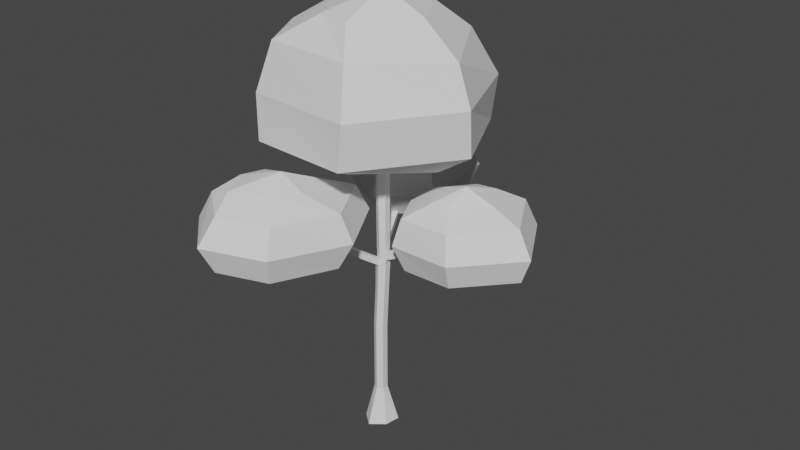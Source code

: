 # Source: futuuTree.blend  (saved by Blender 2.81.16; exported with 4.5.12 LTS)
import bpy
from mathutils import Matrix  # noqa: F401  (used for matrix-valued properties, if any)

bpy.ops.wm.read_factory_settings(use_empty=True)
scene = bpy.context.scene
scene.name = 'Scene'

# ---- collections
col_collection = bpy.data.collections.new('Collection'); scene.collection.children.link(col_collection)

# ---- world
world_world = bpy.data.worlds.new('World'); scene.world = world_world
world_world.use_nodes = True; world_world.node_tree.nodes.clear()
_N = world_world.node_tree.nodes; _L = world_world.node_tree.links
n0 = _N.new('ShaderNodeOutputWorld'); n0.name = 'World Output'; n0.location = (300, 300)
n1 = _N.new('ShaderNodeBackground'); n1.name = 'Background'; n1.location = (10, 300)
n1.inputs[0].default_value = (0.05088, 0.05088, 0.05088, 1.0)
_L.new(n1.outputs[0], n0.inputs[0])
n0.is_active_output = True
world_world.color = (0.05088, 0.05088, 0.05088)
world_world.use_sun_shadow = False
world_world.sun_shadow_jitter_overblur = 0.0

# ---- meshes
me_sphere = bpy.data.meshes.new('Sphere')
me_sphere.from_pydata([(-7.29, 19.77, 36.46), (-7.191, 25.95, 34.98), (-7.216, 28.49, 31.1), (-7.336, 26.6, 27.02), (-7.502, 20.72, 24.8), (-6.647, 14.78, 37.84), (-2.291, 15.55, 36.02), (1.467, 18.65, 34.22), (2.782, 20.05, 30.22), (1.322, 19.3, 26.27), (-2.503, 16.51, 24.36), (-1.652, 11.97, 35.72), (1.971, 9.038, 33.43), (3.237, 8.24, 29.25), (1.826, 9.688, 25.47), (-1.865, 12.92, 24.06), (-6.834, 7.957, 35.49), (-3.89, 4.895, 33.2), (-4.013, 3.023, 28.96), (-4.035, 5.545, 25.24), (-7.047, 8.909, 23.82), (-11.83, 12.18, 35.92), (-12.27, 8.616, 33.66), (-13.73, 7.874, 29.53), (-12.41, 9.266, 25.7), (-12.05, 13.13, 24.26), (-12.47, 15.76, 36.23), (-16.17, 19.01, 34.58), (-17.58, 20.48, 30.63), (-16.31, 19.66, 26.62), (-12.68, 16.72, 24.56)], [], [(4, 3, 9, 10), (2, 1, 7, 8), (0, 5, 6), (3, 2, 8, 9), (1, 0, 6, 7), (9, 8, 13, 14), (7, 6, 11, 12), (10, 9, 14, 15), (8, 7, 12, 13), (6, 5, 11), (14, 13, 18, 19), (12, 11, 16, 17), (15, 14, 19, 20), (13, 12, 17, 18), (11, 5, 16), (19, 18, 23, 24), (17, 16, 21, 22), (20, 19, 24, 25), (18, 17, 22, 23), (16, 5, 21), (24, 23, 28, 29), (22, 21, 26, 27), (25, 24, 29, 30), (23, 22, 27, 28), (21, 5, 26), (27, 26, 0, 1), (30, 29, 3, 4), (28, 27, 1, 2), (26, 5, 0), (29, 28, 2, 3), (30, 4, 10, 15, 20, 25)])
_uv = me_sphere.uv_layers.new(name='UVMap')
_uv.uv.foreach_set('vector', [0.6667, 0.1667, 0.6667, 0.3333, 0.5, 0.3333, 0.5, 0.1667, 0.6667, 0.5, 0.6667, 0.6667, 0.5, 0.6667, 0.5, 0.5, 0.6667, 0.8333, 0.5833, 1.0, 0.5, 0.8333, 0.6667, 0.3333, 0.6667, 0.5, 0.5, 0.5, 0.5, 0.3333, 0.6667, 0.6667, 0.6667, 0.8333, 0.5, 0.8333, 0.5, 0.6667, 0.5, 0.3333, 0.5, 0.5, 0.3333, 0.5, 0.3333, 0.3333, 0.5, 0.6667, 0.5, 0.8333, 0.3333, 0.8333, 0.3333, 0.6667, 0.5, 0.1667, 0.5, 0.3333, 0.3333, 0.3333, 0.3333, 0.1667, 0.5, 0.5, 0.5, 0.6667, 0.3333, 0.6667, 0.3333, 0.5, 0.5, 0.8333, 0.4167, 1.0, 0.3333, 0.8333, 0.3333, 0.3333, 0.3333, 0.5, 0.1667, 0.5, 0.1667, 0.3333, 0.3333, 0.6667, 0.3333, 0.8333, 0.1667, 0.8333, 0.1667, 0.6667, 0.3333, 0.1667, 0.3333, 0.3333, 0.1667, 0.3333, 0.1667, 0.1667, 0.3333, 0.5, 0.3333, 0.6667, 0.1667, 0.6667, 0.1667, 0.5, 0.3333, 0.8333, 0.25, 1.0, 0.1667, 0.8333, 0.1667, 0.3333, 0.1667, 0.5, 2.98e-08, 0.5, 2.98e-08, 0.3333, 0.1667, 0.6667, 0.1667, 0.8333, 0.0, 0.8333, 0.0, 0.6667, 0.1667, 0.1667, 0.1667, 0.3333, 2.98e-08, 0.3333, 0.0, 0.1667, 0.1667, 0.5, 0.1667, 0.6667, 0.0, 0.6667, 2.98e-08, 0.5, 0.1667, 0.8333, 0.08333, 1.0, 0.0, 0.8333, 1.0, 0.3333, 1.0, 0.5, 0.8333, 0.5, 0.8333, 0.3333, 1.0, 0.6667, 1.0, 0.8333, 0.8333, 0.8333, 0.8333, 0.6667, 1.0, 0.1667, 1.0, 0.3333, 0.8333, 0.3333, 0.8333, 0.1667, 1.0, 0.5, 1.0, 0.6667, 0.8333, 0.6667, 0.8333, 0.5, 1.0, 0.8333, 0.9167, 1.0, 0.8333, 0.8333, 0.8333, 0.6667, 0.8333, 0.8333, 0.6667, 0.8333, 0.6667, 0.6667, 0.8333, 0.1667, 0.8333, 0.3333, 0.6667, 0.3333, 0.6667, 0.1667, 0.8333, 0.5, 0.8333, 0.6667, 0.6667, 0.6667, 0.6667, 0.5, 0.8333, 0.8333, 0.75, 1.0, 0.6667, 0.8333, 0.8333, 0.3333, 0.8333, 0.5, 0.6667, 0.5, 0.6667, 0.3333, 0.8333, 0.1667, 0.6667, 0.1667, 0.5, 0.1667, 0.3333, 0.1667, 0.1667, 0.1667, 1.0, 0.1667])
me_sphere.use_remesh_fix_poles = True
me_sphere.use_remesh_preserve_attributes = False
me_sphere.use_mirror_vertex_groups = False
me_sphere.use_paint_bone_selection = False
me_sphere.use_paint_mask = True
me_sphere.update()
me_sphere_001 = bpy.data.meshes.new('Sphere.001')
me_sphere_001.from_pydata([(-4.772, -8.118, 35.75), (-2.344, -2.331, 33.33), (-1.597, -13.34, 36.08), (-6.031, -12.91, 37.9), (-11.29, -11.0, 36.03), (-13.64, -7.316, 33.82), (-12.07, -14.68, 36.3), (-13.91, -18.41, 34.61), (-8.892, -19.9, 36.63), (-7.296, -23.85, 34.92), (-2.368, -17.02, 36.35), (-0.06814, -20.98, 34.63), (0.7337, -22.66, 30.66), (3.155, -11.37, 33.91), (4.854, -10.88, 29.77), (3.059, -11.93, 25.95), (-1.495, -0.4492, 29.11), (-2.439, -2.894, 25.38), (-14.54, -6.206, 29.67), (-13.74, -7.88, 25.87), (-15.71, -19.47, 30.63), (-14.0, -18.98, 26.66), (-8.242, -26.3, 31.02), (-7.391, -24.41, 26.96), (-9.032, -20.72, 24.98), (-0.1637, -21.54, 26.67), (-2.509, -17.85, 24.69), (-1.737, -14.16, 24.42), (-4.912, -8.944, 24.09), (-11.43, -11.82, 24.37), (-12.21, -15.51, 24.65)], [], [(5, 4, 0, 1), (1, 0, 2, 13), (0, 3, 2), (4, 3, 0), (7, 6, 4, 5), (6, 3, 4), (9, 8, 6, 7), (8, 3, 6), (11, 10, 8, 9), (10, 3, 8), (13, 2, 10, 11), (2, 3, 10), (12, 11, 9, 22), (14, 13, 11, 12), (16, 1, 13, 14), (15, 14, 12, 25), (17, 16, 14, 15), (18, 5, 1, 16), (19, 18, 16, 17), (20, 7, 5, 18), (21, 20, 18, 19), (22, 9, 7, 20), (23, 22, 20, 21), (25, 12, 22, 23), (24, 23, 21, 30), (26, 25, 23, 24), (27, 15, 25, 26), (29, 28, 27, 26, 24, 30), (28, 17, 15, 27), (29, 19, 17, 28), (30, 21, 19, 29)])
_uv = me_sphere_001.uv_layers.new(name='UVMap')
_uv.uv.foreach_set('vector', [0.8333, 0.6667, 0.8333, 0.8333, 0.6667, 0.8333, 0.6667, 0.6667, 0.6667, 0.6667, 0.6667, 0.8333, 0.5, 0.8333, 0.5, 0.6667, 0.6667, 0.8333, 0.5833, 1.0, 0.5, 0.8333, 0.8333, 0.8333, 0.75, 1.0, 0.6667, 0.8333, 1.0, 0.6667, 1.0, 0.8333, 0.8333, 0.8333, 0.8333, 0.6667, 1.0, 0.8333, 0.9167, 1.0, 0.8333, 0.8333, 0.1667, 0.6667, 0.1667, 0.8333, 0.0, 0.8333, 0.0, 0.6667, 0.1667, 0.8333, 0.08333, 1.0, 0.0, 0.8333, 0.3333, 0.6667, 0.3333, 0.8333, 0.1667, 0.8333, 0.1667, 0.6667, 0.3333, 0.8333, 0.25, 1.0, 0.1667, 0.8333, 0.5, 0.6667, 0.5, 0.8333, 0.3333, 0.8333, 0.3333, 0.6667, 0.5, 0.8333, 0.4167, 1.0, 0.3333, 0.8333, 0.3333, 0.5, 0.3333, 0.6667, 0.1667, 0.6667, 0.1667, 0.5, 0.5, 0.5, 0.5, 0.6667, 0.3333, 0.6667, 0.3333, 0.5, 0.6667, 0.5, 0.6667, 0.6667, 0.5, 0.6667, 0.5, 0.5, 0.5, 0.3333, 0.5, 0.5, 0.3333, 0.5, 0.3333, 0.3333, 0.6667, 0.3333, 0.6667, 0.5, 0.5, 0.5, 0.5, 0.3333, 0.8333, 0.5, 0.8333, 0.6667, 0.6667, 0.6667, 0.6667, 0.5, 0.8333, 0.3333, 0.8333, 0.5, 0.6667, 0.5, 0.6667, 0.3333, 1.0, 0.5, 1.0, 0.6667, 0.8333, 0.6667, 0.8333, 0.5, 1.0, 0.3333, 1.0, 0.5, 0.8333, 0.5, 0.8333, 0.3333, 0.1667, 0.5, 0.1667, 0.6667, 0.0, 0.6667, 2.98e-08, 0.5, 0.1667, 0.3333, 0.1667, 0.5, 2.98e-08, 0.5, 2.98e-08, 0.3333, 0.3333, 0.3333, 0.3333, 0.5, 0.1667, 0.5, 0.1667, 0.3333, 0.1667, 0.1667, 0.1667, 0.3333, 2.98e-08, 0.3333, 0.0, 0.1667, 0.3333, 0.1667, 0.3333, 0.3333, 0.1667, 0.3333, 0.1667, 0.1667, 0.5, 0.1667, 0.5, 0.3333, 0.3333, 0.3333, 0.3333, 0.1667, 0.8333, 0.1667, 0.6667, 0.1667, 0.5, 0.1667, 0.3333, 0.1667, 0.1667, 0.1667, 1.0, 0.1667, 0.6667, 0.1667, 0.6667, 0.3333, 0.5, 0.3333, 0.5, 0.1667, 0.8333, 0.1667, 0.8333, 0.3333, 0.6667, 0.3333, 0.6667, 0.1667, 1.0, 0.1667, 1.0, 0.3333, 0.8333, 0.3333, 0.8333, 0.1667])
me_sphere_001.use_remesh_fix_poles = True
me_sphere_001.use_remesh_preserve_attributes = False
me_sphere_001.use_mirror_vertex_groups = False
me_sphere_001.update()
me_sphere_002 = bpy.data.meshes.new('Sphere.002')
me_sphere_002.from_pydata([(15.88, 4.661, 33.14), (21.14, 3.842, 31.53), (11.69, 0.855, 32.78), (11.55, 4.696, 34.63), (13.09, 9.628, 33.02), (16.3, 12.44, 31.31), (9.952, 9.513, 32.79), (6.97, 10.34, 30.61), (5.755, 5.707, 32.43), (2.79, 3.554, 30.21), (8.548, 0.7406, 32.56), (5.617, -2.016, 30.33), (4.783, -2.974, 26.17), (13.87, -2.751, 30.91), (14.91, -4.02, 26.88), (14.44, -2.63, 22.96), (23.3, 3.593, 27.6), (21.71, 3.962, 23.58), (17.72, 13.53, 27.35), (16.87, 12.56, 23.36), (6.512, 11.73, 26.52), (7.539, 10.46, 22.66), (1.208, 3.926, 26.02), (3.36, 3.674, 22.26), (6.59, 5.883, 20.78), (6.187, -1.896, 22.38), (9.383, 0.9171, 20.9), (12.52, 1.031, 21.13), (16.72, 4.838, 21.49), (13.92, 9.804, 21.36), (10.79, 9.69, 21.13)], [], [(5, 4, 0, 1), (1, 0, 2, 13), (0, 3, 2), (4, 3, 0), (7, 6, 4, 5), (6, 3, 4), (9, 8, 6, 7), (8, 3, 6), (11, 10, 8, 9), (10, 3, 8), (13, 2, 10, 11), (2, 3, 10), (12, 11, 9, 22), (14, 13, 11, 12), (16, 1, 13, 14), (15, 14, 12, 25), (17, 16, 14, 15), (18, 5, 1, 16), (19, 18, 16, 17), (20, 7, 5, 18), (21, 20, 18, 19), (22, 9, 7, 20), (23, 22, 20, 21), (25, 12, 22, 23), (24, 23, 21, 30), (26, 25, 23, 24), (27, 15, 25, 26), (29, 28, 27, 26, 24, 30), (28, 17, 15, 27), (29, 19, 17, 28), (30, 21, 19, 29)])
_uv = me_sphere_002.uv_layers.new(name='UVMap')
_uv.uv.foreach_set('vector', [0.8333, 0.6667, 0.8333, 0.8333, 0.6667, 0.8333, 0.6667, 0.6667, 0.6667, 0.6667, 0.6667, 0.8333, 0.5, 0.8333, 0.5, 0.6667, 0.6667, 0.8333, 0.5833, 1.0, 0.5, 0.8333, 0.8333, 0.8333, 0.75, 1.0, 0.6667, 0.8333, 1.0, 0.6667, 1.0, 0.8333, 0.8333, 0.8333, 0.8333, 0.6667, 1.0, 0.8333, 0.9167, 1.0, 0.8333, 0.8333, 0.1667, 0.6667, 0.1667, 0.8333, 0.0, 0.8333, 0.0, 0.6667, 0.1667, 0.8333, 0.08333, 1.0, 0.0, 0.8333, 0.3333, 0.6667, 0.3333, 0.8333, 0.1667, 0.8333, 0.1667, 0.6667, 0.3333, 0.8333, 0.25, 1.0, 0.1667, 0.8333, 0.5, 0.6667, 0.5, 0.8333, 0.3333, 0.8333, 0.3333, 0.6667, 0.5, 0.8333, 0.4167, 1.0, 0.3333, 0.8333, 0.3333, 0.5, 0.3333, 0.6667, 0.1667, 0.6667, 0.1667, 0.5, 0.5, 0.5, 0.5, 0.6667, 0.3333, 0.6667, 0.3333, 0.5, 0.6667, 0.5, 0.6667, 0.6667, 0.5, 0.6667, 0.5, 0.5, 0.5, 0.3333, 0.5, 0.5, 0.3333, 0.5, 0.3333, 0.3333, 0.6667, 0.3333, 0.6667, 0.5, 0.5, 0.5, 0.5, 0.3333, 0.8333, 0.5, 0.8333, 0.6667, 0.6667, 0.6667, 0.6667, 0.5, 0.8333, 0.3333, 0.8333, 0.5, 0.6667, 0.5, 0.6667, 0.3333, 1.0, 0.5, 1.0, 0.6667, 0.8333, 0.6667, 0.8333, 0.5, 1.0, 0.3333, 1.0, 0.5, 0.8333, 0.5, 0.8333, 0.3333, 0.1667, 0.5, 0.1667, 0.6667, 0.0, 0.6667, 2.98e-08, 0.5, 0.1667, 0.3333, 0.1667, 0.5, 2.98e-08, 0.5, 2.98e-08, 0.3333, 0.3333, 0.3333, 0.3333, 0.5, 0.1667, 0.5, 0.1667, 0.3333, 0.1667, 0.1667, 0.1667, 0.3333, 2.98e-08, 0.3333, 0.0, 0.1667, 0.3333, 0.1667, 0.3333, 0.3333, 0.1667, 0.3333, 0.1667, 0.1667, 0.5, 0.1667, 0.5, 0.3333, 0.3333, 0.3333, 0.3333, 0.1667, 0.8333, 0.1667, 0.6667, 0.1667, 0.5, 0.1667, 0.3333, 0.1667, 0.1667, 0.1667, 1.0, 0.1667, 0.6667, 0.1667, 0.6667, 0.3333, 0.5, 0.3333, 0.5, 0.1667, 0.8333, 0.1667, 0.8333, 0.3333, 0.6667, 0.3333, 0.6667, 0.1667, 1.0, 0.1667, 1.0, 0.3333, 0.8333, 0.3333, 0.8333, 0.1667])
me_sphere_002.use_remesh_fix_poles = True
me_sphere_002.use_remesh_preserve_attributes = False
me_sphere_002.use_mirror_vertex_groups = False
me_sphere_002.update()
me_sphere_003 = bpy.data.meshes.new('Sphere.003')
me_sphere_003.from_pydata([(7.391, 0.5869, 58.25), (14.12, -1.024, 54.19), (0.954, -7.102, 58.25), (0.6252, 0.5391, 61.42), (2.727, 8.351, 58.25), (6.044, 12.42, 54.19), (-2.32, 8.061, 58.25), (-7.375, 9.216, 54.76), (-8.95, 1.889, 58.25), (-13.88, -1.674, 54.76), (-4.285, -5.875, 58.25), (-9.138, -10.39, 54.76), (-10.91, -12.05, 47.57), (4.176, -11.27, 54.76), (5.426, -13.35, 47.57), (4.421, -13.1, 40.68), (16.1, -0.9912, 48.34), (15.68, -0.02036, 41.45), (9.357, 14.52, 47.57), (8.325, 14.58, 40.68), (-8.625, 11.3, 47.57), (-8.826, 10.39, 40.68), (-16.9, -1.247, 47.57), (-16.28, -2.095, 40.68), (-11.41, 2.311, 37.61), (-10.85, -12.09, 40.68), (-5.366, -7.753, 37.61), (1.176, -7.377, 37.61), (9.77, 0.6226, 37.61), (3.724, 10.69, 37.61), (-2.818, 10.31, 37.61)], [], [(5, 4, 0, 1), (1, 0, 2, 13), (0, 3, 2), (4, 3, 0), (7, 6, 4, 5), (6, 3, 4), (9, 8, 6, 7), (8, 3, 6), (11, 10, 8, 9), (10, 3, 8), (13, 2, 10, 11), (2, 3, 10), (12, 11, 9, 22), (14, 13, 11, 12), (16, 1, 13, 14), (15, 14, 12, 25), (17, 16, 14, 15), (18, 5, 1, 16), (19, 18, 16, 17), (20, 7, 5, 18), (21, 20, 18, 19), (22, 9, 7, 20), (23, 22, 20, 21), (25, 12, 22, 23), (24, 23, 21, 30), (26, 25, 23, 24), (27, 15, 25, 26), (29, 28, 27, 26, 24, 30), (28, 17, 15, 27), (29, 19, 17, 28), (30, 21, 19, 29)])
_uv = me_sphere_003.uv_layers.new(name='UVMap')
_uv.uv.foreach_set('vector', [0.8333, 0.6667, 0.8333, 0.8333, 0.6667, 0.8333, 0.6667, 0.6667, 0.6667, 0.6667, 0.6667, 0.8333, 0.5, 0.8333, 0.5, 0.6667, 0.6667, 0.8333, 0.5833, 1.0, 0.5, 0.8333, 0.8333, 0.8333, 0.75, 1.0, 0.6667, 0.8333, 1.0, 0.6667, 1.0, 0.8333, 0.8333, 0.8333, 0.8333, 0.6667, 1.0, 0.8333, 0.9167, 1.0, 0.8333, 0.8333, 0.1667, 0.6667, 0.1667, 0.8333, 0.0, 0.8333, 0.0, 0.6667, 0.1667, 0.8333, 0.08333, 1.0, 0.0, 0.8333, 0.3333, 0.6667, 0.3333, 0.8333, 0.1667, 0.8333, 0.1667, 0.6667, 0.3333, 0.8333, 0.25, 1.0, 0.1667, 0.8333, 0.5, 0.6667, 0.5, 0.8333, 0.3333, 0.8333, 0.3333, 0.6667, 0.5, 0.8333, 0.4167, 1.0, 0.3333, 0.8333, 0.3333, 0.5, 0.3333, 0.6667, 0.1667, 0.6667, 0.1667, 0.5, 0.5, 0.5, 0.5, 0.6667, 0.3333, 0.6667, 0.3333, 0.5, 0.6667, 0.5, 0.6667, 0.6667, 0.5, 0.6667, 0.5, 0.5, 0.5, 0.3333, 0.5, 0.5, 0.3333, 0.5, 0.3333, 0.3333, 0.6667, 0.3333, 0.6667, 0.5, 0.5, 0.5, 0.5, 0.3333, 0.8333, 0.5, 0.8333, 0.6667, 0.6667, 0.6667, 0.6667, 0.5, 0.8333, 0.3333, 0.8333, 0.5, 0.6667, 0.5, 0.6667, 0.3333, 1.0, 0.5, 1.0, 0.6667, 0.8333, 0.6667, 0.8333, 0.5, 1.0, 0.3333, 1.0, 0.5, 0.8333, 0.5, 0.8333, 0.3333, 0.1667, 0.5, 0.1667, 0.6667, 0.0, 0.6667, 2.98e-08, 0.5, 0.1667, 0.3333, 0.1667, 0.5, 2.98e-08, 0.5, 2.98e-08, 0.3333, 0.3333, 0.3333, 0.3333, 0.5, 0.1667, 0.5, 0.1667, 0.3333, 0.1667, 0.1667, 0.1667, 0.3333, 2.98e-08, 0.3333, 0.0, 0.1667, 0.3333, 0.1667, 0.3333, 0.3333, 0.1667, 0.3333, 0.1667, 0.1667, 0.5, 0.1667, 0.5, 0.3333, 0.3333, 0.3333, 0.3333, 0.1667, 0.8333, 0.1667, 0.6667, 0.1667, 0.5, 0.1667, 0.3333, 0.1667, 0.1667, 0.1667, 1.0, 0.1667, 0.6667, 0.1667, 0.6667, 0.3333, 0.5, 0.3333, 0.5, 0.1667, 0.8333, 0.1667, 0.8333, 0.3333, 0.6667, 0.3333, 0.6667, 0.1667, 1.0, 0.1667, 1.0, 0.3333, 0.8333, 0.3333, 0.8333, 0.1667])
me_sphere_003.use_remesh_fix_poles = True
me_sphere_003.use_remesh_preserve_attributes = False
me_sphere_003.use_mirror_vertex_groups = False
me_sphere_003.update()
me_cylinder_001 = bpy.data.meshes.new('Cylinder.001')
me_cylinder_001.from_pydata([(0.866, 0.9781, 16.6), (5.659e-17, 1.477, 16.56), (0.866, -0.01934, 16.67), (0.866, 0.5364, 10.17), (0.866, 1.258, 20.29), (2.852e-16, 1.757, 20.26), (0.866, 0.259, 20.34), (0.7894, 1.252, 21.28), (3.716e-16, 1.758, 21.27), (0.9427, 0.2647, 21.29), (0.7894, 1.252, 22.46), (8.299, 3.705, 24.36), (8.299, 3.705, 25.54), (8.684, 2.783, 24.37), (11.41, 5.378, 26.11), (11.41, 5.378, 27.29), (11.85, 4.481, 26.12), (14.04, 6.193, 28.82), (11.85, 4.481, 27.3), (8.684, 2.783, 25.54), (0.9427, 0.2646, 22.46), (0.866, 0.2586, 23.59), (0.05125, -0.1424, 22.45), (0.06833, -0.1094, 21.28), (0.03417, -0.1753, 23.58), (-0.8301, 0.3295, 22.45), (-0.8421, 0.3058, 23.58), (-0.8181, 0.3531, 21.27), (-0.9284, 1.349, 22.48), (-0.866, 1.258, 21.28), (-0.754, 1.089, 23.57), (-0.1123, 1.927, 22.48), (-3.471, 6.983, 25.16), (-3.063, 6.451, 26.08), (-2.723, 7.645, 25.21), (-5.116, 11.04, 27.44), (-4.721, 10.52, 28.37), (-4.365, 11.7, 27.49), (-6.377, 13.93, 30.97), (-6.032, 13.46, 31.95), (-5.611, 14.57, 31.01), (-6.717, 15.81, 32.81), (-5.265, 14.1, 31.99), (-3.968, 11.18, 28.42), (-2.314, 7.11, 26.14), (0.06275, 1.666, 23.58), (4.58e-16, 1.758, 35.13), (0.866, 1.258, 23.59), (0.866, 1.258, 35.12), (0.866, 0.2585, 35.09), (0.6187, 0.8627, 44.12), (-5.675e-09, 1.22, 44.13), (0.6187, 0.1484, 44.11), (-2.715e-08, 0.5898, 51.45), (-0.6187, 0.1484, 44.11), (-0.6187, 0.8627, 44.12), (-6.813e-08, -0.2087, 44.1), (-8.742e-08, -0.2413, 35.08), (-0.866, 0.2585, 35.09), (-0.866, 1.258, 35.12), (-0.866, 1.258, 20.29), (-0.9355, 0.1252, 20.35), (-0.866, 0.9781, 16.6), (-0.866, -0.01934, 16.67), (-0.866, 0.5364, 10.17), (8.305e-18, 1.036, 10.17), (-0.866, -0.4639, 10.17), (-0.866, 0.5121, 2.872), (2.779e-18, 1.012, 2.872), (-0.866, -0.4879, 2.872), (-8.742e-08, -0.9879, 2.872), (-8.742e-08, -0.964, 10.17), (0.866, -0.4879, 2.872), (0.866, -0.4639, 10.17), (0.866, 0.5121, 2.872), (-8.742e-08, -0.5181, 16.71), (-0.04682, -0.3326, 20.38), (-1.897, -4.691, 23.39), (-2.814, -4.291, 23.39), (-1.649, -4.171, 24.13), (-3.356, -8.612, 27.33), (-4.276, -8.219, 27.33), (-3.094, -8.057, 28.03), (-4.844, -12.2, 30.04), (-5.759, -11.8, 30.03), (-4.602, -11.7, 30.78), (-6.414, -14.3, 31.29), (-5.513, -11.29, 30.79), (-4.009, -7.653, 28.05), (-2.561, -3.761, 24.14)], [], [(0, 1, 5, 4), (3, 65, 1, 0), (2, 0, 4, 6), (73, 3, 0, 2), (4, 5, 8, 7), (6, 4, 7, 9), (7, 8, 31, 10), (9, 7, 11, 13), (7, 10, 12, 11), (11, 12, 15, 14), (13, 11, 14, 16), (14, 15, 17), (16, 14, 17), (18, 16, 17), (15, 18, 17), (12, 19, 18, 15), (19, 13, 16, 18), (20, 9, 13, 19), (10, 20, 19, 12), (23, 9, 20, 22), (20, 10, 47, 21), (22, 20, 21, 24), (27, 23, 22, 25), (25, 22, 24, 26), (28, 25, 26, 30), (29, 27, 25, 28), (8, 29, 28, 31), (28, 30, 33, 32), (31, 28, 32, 34), (32, 33, 36, 35), (34, 32, 35, 37), (35, 36, 39, 38), (37, 35, 38, 40), (38, 39, 41), (40, 38, 41), (42, 40, 41), (39, 42, 41), (36, 43, 42, 39), (43, 37, 40, 42), (33, 44, 43, 36), (44, 34, 37, 43), (30, 45, 44, 33), (45, 31, 34, 44), (45, 30, 59, 46), (47, 45, 46, 48), (10, 31, 45, 47), (21, 47, 48, 49), (48, 46, 51, 50), (49, 48, 50, 52), (50, 51, 53), (52, 50, 53), (54, 56, 53), (55, 54, 53), (51, 55, 53), (56, 52, 53), (57, 49, 52, 56), (58, 57, 56, 54), (24, 21, 49, 57), (26, 24, 57, 58), (59, 58, 54, 55), (30, 26, 58, 59), (46, 59, 55, 51), (60, 61, 27, 29), (5, 60, 29, 8), (62, 63, 61, 60), (1, 62, 60, 5), (64, 66, 63, 62), (65, 64, 62, 1), (68, 67, 64, 65), (67, 69, 66, 64), (69, 70, 71, 66), (70, 72, 73, 71), (72, 74, 3, 73), (74, 68, 65, 3), (71, 73, 2, 75), (66, 71, 75, 63), (75, 2, 6, 76), (63, 75, 76, 61), (76, 6, 9, 23), (61, 76, 77, 78), (76, 23, 79, 77), (78, 77, 80, 81), (77, 79, 82, 80), (81, 80, 83, 84), (80, 82, 85, 83), (84, 83, 86), (83, 85, 86), (85, 87, 86), (87, 84, 86), (88, 81, 84, 87), (82, 88, 87, 85), (89, 78, 81, 88), (79, 89, 88, 82), (27, 61, 78, 89), (23, 27, 89, 79), (67, 68, 74, 72, 70, 69)])
_uv = me_cylinder_001.uv_layers.new(name='UVMap')
_uv.uv.foreach_set('vector', [0.8333, 1.0, 1.0, 1.0, 1.0, 1.0, 0.8333, 1.0, 0.8333, 1.0, 1.0, 1.0, 1.0, 1.0, 0.8333, 1.0, 0.6667, 1.0, 0.8333, 1.0, 0.8333, 1.0, 0.6667, 1.0, 0.6667, 1.0, 0.8333, 1.0, 0.8333, 1.0, 0.6667, 1.0, 0.8333, 1.0, 1.0, 1.0, 1.0, 1.0, 0.8333, 1.0, 0.6667, 1.0, 0.8333, 1.0, 0.8333, 1.0, 0.6667, 1.0, 0.8333, 1.0, 1.0, 1.0, 1.0, 1.0, 0.8333, 1.0, 0.6667, 1.0, 0.8333, 1.0, 0.8333, 1.0, 0.6667, 1.0, 0.8333, 1.0, 0.8333, 1.0, 0.8333, 1.0, 0.8333, 1.0, 0.8333, 1.0, 0.8333, 1.0, 0.8333, 1.0, 0.8333, 1.0, 0.6667, 1.0, 0.8333, 1.0, 0.8333, 1.0, 0.6667, 1.0, 0.8333, 1.0, 0.8333, 1.0, 0.8333, 1.0, 0.6667, 1.0, 0.8333, 1.0, 0.6667, 1.0, 0.6667, 1.0, 0.6667, 1.0, 0.6667, 1.0, 0.8333, 1.0, 0.6667, 1.0, 0.8333, 1.0, 0.8333, 1.0, 0.6667, 1.0, 0.6667, 1.0, 0.8333, 1.0, 0.6667, 1.0, 0.6667, 1.0, 0.6667, 1.0, 0.6667, 1.0, 0.6667, 1.0, 0.6667, 1.0, 0.6667, 1.0, 0.6667, 1.0, 0.8333, 1.0, 0.6667, 1.0, 0.6667, 1.0, 0.8333, 1.0, 0.5, 1.0, 0.6667, 1.0, 0.6667, 1.0, 0.5, 1.0, 0.6667, 1.0, 0.8333, 1.0, 0.8333, 1.0, 0.6667, 1.0, 0.5, 1.0, 0.6667, 1.0, 0.6667, 1.0, 0.5, 1.0, 0.3333, 1.0, 0.5, 1.0, 0.5, 1.0, 0.3333, 1.0, 0.3333, 1.0, 0.5, 1.0, 0.5, 1.0, 0.3333, 1.0, 0.1667, 1.0, 0.3333, 1.0, 0.3333, 1.0, 0.1667, 1.0, 0.1667, 1.0, 0.3333, 1.0, 0.3333, 1.0, 0.1667, 1.0, -8.941e-08, 1.0, 0.1667, 1.0, 0.1667, 1.0, -8.941e-08, 1.0, 0.1667, 1.0, 0.1667, 1.0, 0.1667, 1.0, 0.1667, 1.0, -8.941e-08, 1.0, 0.1667, 1.0, 0.1667, 1.0, -8.941e-08, 1.0, 0.1667, 1.0, 0.1667, 1.0, 0.1667, 1.0, 0.1667, 1.0, -8.941e-08, 1.0, 0.1667, 1.0, 0.1667, 1.0, -8.941e-08, 1.0, 0.1667, 1.0, 0.1667, 1.0, 0.1667, 1.0, 0.1667, 1.0, -8.941e-08, 1.0, 0.1667, 1.0, 0.1667, 1.0, -8.941e-08, 1.0, 0.1667, 1.0, 0.1667, 1.0, 0.1667, 1.0, -8.941e-08, 1.0, 0.1667, 1.0, -8.941e-08, 1.0, 1.0, 1.0, 1.0, 1.0, 1.0, 1.0, 0.1667, 1.0, -8.941e-08, 1.0, 0.1667, 1.0, 0.1667, 1.0, -8.941e-08, 1.0, -8.941e-08, 1.0, 0.1667, 1.0, 1.0, 1.0, 1.0, 1.0, 1.0, 1.0, 1.0, 1.0, 0.1667, 1.0, -8.941e-08, 1.0, -8.941e-08, 1.0, 0.1667, 1.0, 1.0, 1.0, 1.0, 1.0, 1.0, 1.0, 1.0, 1.0, 0.1667, 1.0, -8.941e-08, 1.0, -8.941e-08, 1.0, 0.1667, 1.0, 1.0, 1.0, 1.0, 1.0, 1.0, 1.0, 1.0, 1.0, -8.941e-08, 1.0, 0.1667, 1.0, 0.1667, 1.0, -8.941e-08, 1.0, 0.8333, 1.0, 1.0, 1.0, 1.0, 1.0, 0.8333, 1.0, 0.8333, 1.0, 1.0, 1.0, 1.0, 1.0, 0.8333, 1.0, 0.6667, 1.0, 0.8333, 1.0, 0.8333, 1.0, 0.6667, 1.0, 0.8333, 1.0, 1.0, 1.0, 1.0, 1.0, 0.8333, 1.0, 0.6667, 1.0, 0.8333, 1.0, 0.8333, 1.0, 0.6667, 1.0, 0.8333, 1.0, 1.0, 1.0, 0.8333, 1.0, 0.6667, 1.0, 0.8333, 1.0, 0.6667, 1.0, 0.3333, 1.0, 0.5, 1.0, 0.3333, 1.0, 0.1667, 1.0, 0.3333, 1.0, 0.1667, 1.0, -8.941e-08, 1.0, 0.1667, 1.0, -8.941e-08, 1.0, 0.5, 1.0, 0.6667, 1.0, 0.5, 1.0, 0.5, 1.0, 0.6667, 1.0, 0.6667, 1.0, 0.5, 1.0, 0.3333, 1.0, 0.5, 1.0, 0.5, 1.0, 0.3333, 1.0, 0.5, 1.0, 0.6667, 1.0, 0.6667, 1.0, 0.5, 1.0, 0.3333, 1.0, 0.5, 1.0, 0.5, 1.0, 0.3333, 1.0, 0.1667, 1.0, 0.3333, 1.0, 0.3333, 1.0, 0.1667, 1.0, 0.1667, 1.0, 0.3333, 1.0, 0.3333, 1.0, 0.1667, 1.0, -8.941e-08, 1.0, 0.1667, 1.0, 0.1667, 1.0, -8.941e-08, 1.0, 0.1667, 1.0, 0.3333, 1.0, 0.3333, 1.0, 0.1667, 1.0, -8.941e-08, 1.0, 0.1667, 1.0, 0.1667, 1.0, -8.941e-08, 1.0, 0.1667, 1.0, 0.3333, 1.0, 0.3333, 1.0, 0.1667, 1.0, -8.941e-08, 1.0, 0.1667, 1.0, 0.1667, 1.0, -8.941e-08, 1.0, 0.1667, 1.0, 0.3333, 1.0, 0.3333, 1.0, 0.1667, 1.0, -8.941e-08, 1.0, 0.1667, 1.0, 0.1667, 1.0, -8.941e-08, 1.0, -8.941e-08, 1.0, 0.1667, 1.0, 0.1667, 1.0, -8.941e-08, 1.0, 0.1667, 1.0, 0.3333, 1.0, 0.3333, 1.0, 0.1667, 1.0, 0.3333, 1.0, 0.5, 1.0, 0.5, 1.0, 0.3333, 1.0, 0.5, 1.0, 0.6667, 1.0, 0.6667, 1.0, 0.5, 1.0, 0.6667, 1.0, 0.8333, 1.0, 0.8333, 1.0, 0.6667, 1.0, 0.8333, 1.0, 1.0, 1.0, 1.0, 1.0, 0.8333, 1.0, 0.5, 1.0, 0.6667, 1.0, 0.6667, 1.0, 0.5, 1.0, 0.3333, 1.0, 0.5, 1.0, 0.5, 1.0, 0.3333, 1.0, 0.5, 1.0, 0.6667, 1.0, 0.6667, 1.0, 0.5, 1.0, 0.3333, 1.0, 0.5, 1.0, 0.5, 1.0, 0.3333, 1.0, 0.5, 1.0, 0.6667, 1.0, 0.6667, 1.0, 0.5, 1.0, 0.3333, 1.0, 0.5, 1.0, 0.5, 1.0, 0.3333, 1.0, 0.5, 1.0, 0.5, 1.0, 0.5, 1.0, 0.5, 1.0, 0.3333, 1.0, 0.5, 1.0, 0.5, 1.0, 0.3333, 1.0, 0.5, 1.0, 0.5, 1.0, 0.5, 1.0, 0.5, 1.0, 0.3333, 1.0, 0.5, 1.0, 0.5, 1.0, 0.3333, 1.0, 0.5, 1.0, 0.5, 1.0, 0.5, 1.0, 0.5, 1.0, 0.3333, 1.0, 0.5, 1.0, 0.3333, 1.0, 0.5, 1.0, 0.5, 1.0, 0.5, 1.0, 0.5, 1.0, 0.3333, 1.0, 0.5, 1.0, 0.3333, 1.0, 0.3333, 1.0, 0.3333, 1.0, 0.3333, 1.0, 0.3333, 1.0, 0.3333, 1.0, 0.3333, 1.0, 0.5, 1.0, 0.3333, 1.0, 0.3333, 1.0, 0.5, 1.0, 0.3333, 1.0, 0.3333, 1.0, 0.3333, 1.0, 0.3333, 1.0, 0.5, 1.0, 0.3333, 1.0, 0.3333, 1.0, 0.5, 1.0, 0.3333, 1.0, 0.3333, 1.0, 0.3333, 1.0, 0.3333, 1.0, 0.5, 1.0, 0.3333, 1.0, 0.3333, 1.0, 0.5, 1.0, 0.1667, 1.0, 1.0, 1.0, 0.8333, 1.0, 0.6667, 1.0, 0.5, 1.0, 0.3333, 1.0])
me_cylinder_001.use_remesh_fix_poles = True
me_cylinder_001.use_remesh_preserve_attributes = False
me_cylinder_001.use_mirror_vertex_groups = False
me_cylinder_001.update()
me_cylinder_000 = bpy.data.meshes.new('Cylinder.000')
me_cylinder_000.from_pydata([(0.02904, 2.49, -6.722), (2.389, 1.247, -6.557), (1.363e-31, 0.9997, -0.8005), (-2.113, 1.175, -6.557), (-2.113, -1.146, -6.557), (-0.866, 0.4999, -0.7889), (-0.866, -0.4999, -0.7656), (-0.866, 0.5121, 2.872), (2.779e-18, 1.012, 2.872), (-0.866, -0.4879, 2.872), (-8.742e-08, -0.9879, 2.872), (-8.742e-08, -0.9997, -0.7539), (0.866, -0.4879, 2.872), (0.866, -0.4999, -0.7656), (0.866, 0.5121, 2.872), (0.866, 0.4999, -0.7889), (2.01, -1.16, -6.557), (-0.3094, -2.604, -6.82)], [], [(0, 2, 15, 1), (0, 1, 16, 17, 4, 3), (3, 5, 2, 0), (4, 6, 5, 3), (5, 6, 9, 7), (2, 5, 7, 8), (12, 14, 8, 7, 9, 10), (6, 11, 10, 9), (11, 13, 12, 10), (13, 15, 14, 12), (15, 2, 8, 14), (1, 15, 13, 16), (16, 13, 11, 17), (17, 11, 6, 4)])
_uv = me_cylinder_000.uv_layers.new(name='UVMap')
_uv.uv.foreach_set('vector', [1.0, 0.5, 1.0, 1.0, 0.8333, 1.0, 0.8333, 0.5, 0.75, 0.49, 0.9578, 0.37, 0.9578, 0.13, 0.75, 0.01, 0.5422, 0.13, 0.5422, 0.37, 0.1667, 0.5, 0.1667, 1.0, -8.941e-08, 1.0, -8.941e-08, 0.5, 0.3333, 0.5, 0.3333, 1.0, 0.1667, 1.0, 0.1667, 0.5, 0.1667, 1.0, 0.3333, 1.0, 0.3333, 1.0, 0.1667, 1.0, -8.941e-08, 1.0, 0.1667, 1.0, 0.1667, 1.0, -8.941e-08, 1.0, 0.6667, 1.0, 0.8333, 1.0, 1.0, 1.0, 0.1667, 1.0, 0.3333, 1.0, 0.5, 1.0, 0.3333, 1.0, 0.5, 1.0, 0.5, 1.0, 0.3333, 1.0, 0.5, 1.0, 0.6667, 1.0, 0.6667, 1.0, 0.5, 1.0, 0.6667, 1.0, 0.8333, 1.0, 0.8333, 1.0, 0.6667, 1.0, 0.8333, 1.0, 1.0, 1.0, 1.0, 1.0, 0.8333, 1.0, 0.8333, 0.5, 0.8333, 1.0, 0.6667, 1.0, 0.6667, 0.5, 0.6667, 0.5, 0.6667, 1.0, 0.5, 1.0, 0.5, 0.5, 0.5, 0.5, 0.5, 1.0, 0.3333, 1.0, 0.3333, 0.5])
me_cylinder_000.use_remesh_fix_poles = True
me_cylinder_000.use_remesh_preserve_attributes = False
me_cylinder_000.use_mirror_vertex_groups = False
me_cylinder_000.update()

# ---- objects
ob_sphere = bpy.data.objects.new('Sphere', me_sphere)
ob_sphere_001 = bpy.data.objects.new('Sphere.001', me_sphere_001)
ob_sphere_002 = bpy.data.objects.new('Sphere.002', me_sphere_002)
ob_sphere_003 = bpy.data.objects.new('Sphere.003', me_sphere_003)
ob_cylinder_001 = bpy.data.objects.new('Cylinder.001', me_cylinder_001)
ob_cylinder_000 = bpy.data.objects.new('Cylinder.000', me_cylinder_000)

# ---- transforms, parenting, visibility, modifiers, constraints
ob_sphere.location = (0.0, 0.0, 0.0)
ob_sphere.lineart.crease_threshold = 0.0
ob_sphere_001.location = (0.0, 0.0, 0.0)
ob_sphere_001.lineart.crease_threshold = 0.0
ob_sphere_002.location = (0.0, 0.0, 0.0)
ob_sphere_002.lineart.crease_threshold = 0.0
ob_sphere_003.location = (0.0, 0.0, 0.0)
ob_sphere_003.lineart.crease_threshold = 0.0
ob_cylinder_001.location = (0.0, 0.0, 0.0)
ob_cylinder_001.lineart.crease_threshold = 0.0
ob_cylinder_000.location = (0.0, 0.0, 0.0)
ob_cylinder_000.lineart.crease_threshold = 0.0

# ---- collection membership
scene.collection.objects.link(ob_sphere)
scene.collection.objects.link(ob_sphere_001)
scene.collection.objects.link(ob_sphere_002)
scene.collection.objects.link(ob_sphere_003)
col_collection.objects.link(ob_cylinder_001)
col_collection.objects.link(ob_cylinder_000)

# ---- scene / render settings (as saved in the file)
scene.frame_start = 1; scene.frame_end = 250; scene.frame_set(1)
scene.render.engine = 'BLENDER_EEVEE_NEXT'
scene.cycles.use_denoising = False
scene.cycles.samples = 128
scene.cycles.sampling_pattern = 'TABULATED_SOBOL'
scene.cycles.use_adaptive_sampling = False
scene.cycles.use_light_tree = False
scene.view_settings.view_transform = 'Filmic'
bpy.context.view_layer.update()

# ---- added for rendering (the .blend has no active camera and no usable light): camera, sun
cam_auto = bpy.data.cameras.new('AutoCamera')
cam_auto.lens = 50.0
cam_auto.sensor_width = 36.0
cam_auto.clip_end = 1568.44
ob_auto_camera = bpy.data.objects.new('AutoCamera', cam_auto)
scene.collection.objects.link(ob_auto_camera)
ob_auto_camera.location = (92.2318, -106.151, 98.7933)
ob_auto_camera.rotation_euler = (1.09748, -7.21219e-08, 0.694738)
scene.camera = ob_auto_camera
light_auto_sun = bpy.data.lights.new('AutoSun', 'SUN')
light_auto_sun.energy = 3.0
light_auto_sun.angle = 0.0523599
ob_auto_sun = bpy.data.objects.new('AutoSun', light_auto_sun)
scene.collection.objects.link(ob_auto_sun)
ob_auto_sun.rotation_euler = (0.872665, 0.174533, 0.523599)
bpy.context.view_layer.update()
